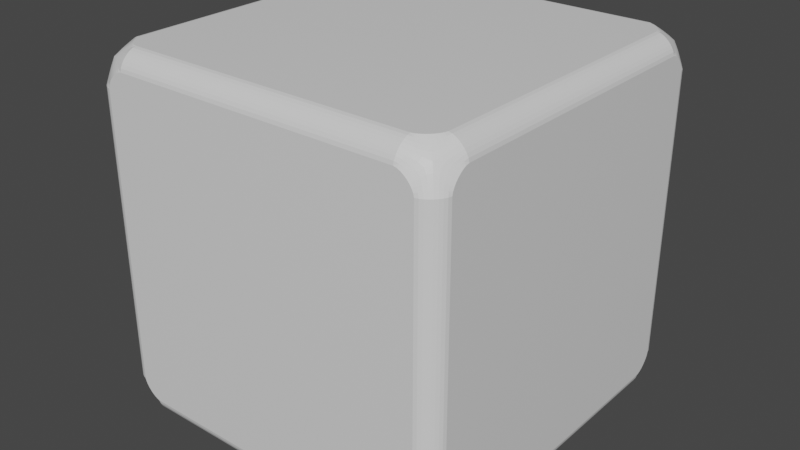 # Source: smallCube.blend  (saved by Blender 3.2.14; exported with 4.5.12 LTS)
import bpy
from mathutils import Matrix  # noqa: F401  (used for matrix-valued properties, if any)

bpy.ops.wm.read_factory_settings(use_empty=True)
scene = bpy.context.scene
scene.name = 'Scene'

# ---- collections
col_collection = bpy.data.collections.new('Collection'); scene.collection.children.link(col_collection)

# ---- materials (node trees are filled in below, after node groups)
mat_material = bpy.data.materials.new('Material')
mat_material.alpha_threshold = 0.0
mat_material.use_transparent_shadow = False
mat_material.line_color = (0.0, 0.0, 0.0, 1.0)

# ---- material node trees
mat_material.use_nodes = True; mat_material.node_tree.nodes.clear()
_N = mat_material.node_tree.nodes; _L = mat_material.node_tree.links
n0 = _N.new('ShaderNodeOutputMaterial'); n0.name = 'Material Output'; n0.location = (300, 300)
n1 = _N.new('ShaderNodeBsdfPrincipled'); n1.name = 'Principled BSDF'; n1.location = (10, 300)
n1.distribution = 'GGX'
n1.subsurface_method = 'BURLEY'
n1.inputs[2].default_value = 0.4
n1.inputs[3].default_value = 1.45
n1.inputs[27].default_value = (0.0, 0.0, 0.0, 1.0)
n1.inputs[28].default_value = 1.0
_L.new(n1.outputs[0], n0.inputs[0])
n0.is_active_output = True

# ---- world
world_world = bpy.data.worlds.new('World'); scene.world = world_world
world_world.use_nodes = True; world_world.node_tree.nodes.clear()
_N = world_world.node_tree.nodes; _L = world_world.node_tree.links
n0 = _N.new('ShaderNodeOutputWorld'); n0.name = 'World Output'; n0.location = (300, 300)
n1 = _N.new('ShaderNodeBackground'); n1.name = 'Background'; n1.location = (10, 300)
n1.inputs[0].default_value = (0.05088, 0.05088, 0.05088, 1.0)
_L.new(n1.outputs[0], n0.inputs[0])
n0.is_active_output = True
world_world.color = (0.05088, 0.05088, 0.05088)
world_world.use_sun_shadow = False
world_world.sun_shadow_jitter_overblur = 0.0

# ---- meshes
me_cube = bpy.data.meshes.new('Cube')
me_cube.from_pydata([(1.0, 1.0, 1.0), (1.0, 1.0, -1.0), (1.0, -1.0, 1.0), (1.0, -1.0, -1.0), (-1.0, 1.0, 1.0), (-1.0, 1.0, -1.0), (-1.0, -1.0, 1.0), (-1.0, -1.0, -1.0)], [], [(0, 4, 6, 2), (3, 2, 6, 7), (7, 6, 4, 5), (5, 1, 3, 7), (1, 0, 2, 3), (5, 4, 0, 1)])
_uv = me_cube.uv_layers.new(name='UVMap')
_uv.uv.foreach_set('vector', [0.625, 0.5, 0.875, 0.5, 0.875, 0.75, 0.625, 0.75, 0.375, 0.75, 0.625, 0.75, 0.625, 1.0, 0.375, 1.0, 0.375, 0.0, 0.625, 0.0, 0.625, 0.25, 0.375, 0.25, 0.125, 0.5, 0.375, 0.5, 0.375, 0.75, 0.125, 0.75, 0.375, 0.5, 0.625, 0.5, 0.625, 0.75, 0.375, 0.75, 0.375, 0.25, 0.625, 0.25, 0.625, 0.5, 0.375, 0.5])
me_cube.materials.append(mat_material)
me_cube.use_remesh_preserve_volume = False
me_cube.use_remesh_preserve_attributes = False
me_cube.use_mirror_vertex_groups = False
me_cube.update()

# ---- objects
ob_cube = bpy.data.objects.new('Cube', me_cube)

# ---- transforms, parenting, visibility, modifiers, constraints
ob_cube.location = (0.0, 0.0, 0.0)
ob_cube.lock_rotations_4d = False
ob_cube.empty_display_type = 'ARROWS'
ob_cube.lineart.crease_threshold = 0.0
_m = ob_cube.modifiers.new('Bevel', 'BEVEL')
_m.segments = 8
_m.limit_method = 'NONE'
_m.profile = 0.4149
_m.loop_slide = False
_m.miter_outer = 'MITER_ARC'
_m.miter_inner = 'MITER_ARC'

# ---- collection membership
col_collection.objects.link(ob_cube)

# ---- scene / render settings (as saved in the file)
scene.frame_start = 1; scene.frame_end = 250; scene.frame_set(1)
scene.render.engine = 'BLENDER_EEVEE_NEXT'
scene.cycles.use_denoising = False
scene.cycles.samples = 128
scene.cycles.sampling_pattern = 'TABULATED_SOBOL'
scene.cycles.use_adaptive_sampling = False
scene.cycles.use_light_tree = False
scene.view_settings.view_transform = 'Filmic'
bpy.context.view_layer.update()

# ---- added for rendering (the .blend has no active camera and no usable light): camera, sun
cam_auto = bpy.data.cameras.new('AutoCamera')
cam_auto.lens = 50.0
cam_auto.sensor_width = 36.0
cam_auto.clip_end = 1000.0
ob_auto_camera = bpy.data.objects.new('AutoCamera', cam_auto)
scene.collection.objects.link(ob_auto_camera)
ob_auto_camera.location = (3.20507, -3.84609, 2.56406)
ob_auto_camera.rotation_euler = (1.09748, -7.21219e-08, 0.694738)
scene.camera = ob_auto_camera
light_auto_sun = bpy.data.lights.new('AutoSun', 'SUN')
light_auto_sun.energy = 3.0
light_auto_sun.angle = 0.0523599
ob_auto_sun = bpy.data.objects.new('AutoSun', light_auto_sun)
scene.collection.objects.link(ob_auto_sun)
ob_auto_sun.rotation_euler = (0.872665, 0.174533, 0.523599)
bpy.context.view_layer.update()

